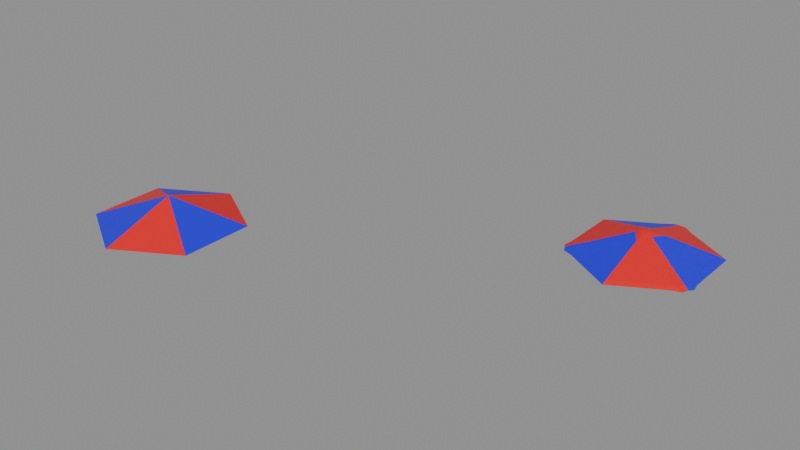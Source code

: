 # Source: Pyramid6_test_3.blend  (saved by Blender 5.2.42; exported with 4.5.12 LTS)
import bpy
from mathutils import Matrix  # noqa: F401  (used for matrix-valued properties, if any)

bpy.ops.wm.read_factory_settings(use_empty=True)
scene = bpy.context.scene
scene.name = 'Scene'

# ---- materials (node trees are filled in below, after node groups)
mat_blue = bpy.data.materials.new('blue')
mat_red = bpy.data.materials.new('red')
mat_material = bpy.data.materials.new('Material')

# ---- node groups
ng_geometry_nodes_001 = bpy.data.node_groups.new('Geometry Nodes.001', 'GeometryNodeTree')
_s = ng_geometry_nodes_001.interface.new_socket(name='Geometry', in_out='OUTPUT', socket_type='NodeSocketGeometry')
_s = ng_geometry_nodes_001.interface.new_socket(name='Geometry', in_out='INPUT', socket_type='NodeSocketGeometry')
ng_geometry_nodes_001.is_modifier = True
_N = ng_geometry_nodes_001.nodes; _L = ng_geometry_nodes_001.links
n0 = _N.new('NodeGroupInput'); n0.name = 'Group Input'; n0.location = (-342, 161)
n1 = _N.new('NodeGroupOutput'); n1.name = 'Group Output'; n1.location = (200, 0)
n2 = _N.new('NodeUndefined'); n2.name = 'Mesh Bevel'; n2.location = (-80, 100)
n2.inputs[7].default_value = 0.1
n2.inputs[8].default_value = False
n2.inputs[9].default_value = 0.0
n2.inputs[10].default_value = 4
n2.inputs[11].default_value = 0.8
n3 = _N.new('ShaderNodeValue'); n3.name = 'Value'; n3.location = (-269, -14)
n3.outputs[0].default_value = 0.2
n4 = _N.new('GeometryNodeInputNamedAttribute'); n4.name = 'Named Attribute'; n4.location = (-461, 25)
n4.inputs[0].default_value = 'bevel_weight_edge'
_L.new(n2.outputs[0], n1.inputs[0])
_L.new(n0.outputs[0], n2.inputs[0])
_L.new(n4.outputs[0], n2.inputs[1])
_L.new(n3.outputs[0], n2.inputs[3])
_L.new(n3.outputs[0], n2.inputs[4])
_L.new(n3.outputs[0], n2.inputs[5])
_L.new(n3.outputs[0], n2.inputs[6])
n1.is_active_output = True

# ---- material node trees
mat_blue.use_nodes = True; mat_blue.node_tree.nodes.clear()
_N = mat_blue.node_tree.nodes; _L = mat_blue.node_tree.links
n0 = _N.new('ShaderNodeBsdfPrincipled'); n0.name = 'Principled BSDF'; n0.location = (-200, 100)
n0.inputs[0].default_value = (0.009023, 0.0001857, 0.8, 1.0)
n1 = _N.new('ShaderNodeOutputMaterial'); n1.name = 'Material Output'; n1.location = (200, 100)
_L.new(n0.outputs[0], n1.inputs[0])
n1.is_active_output = True
mat_red.use_nodes = True; mat_red.node_tree.nodes.clear()
_N = mat_red.node_tree.nodes; _L = mat_red.node_tree.links
n0 = _N.new('ShaderNodeBsdfPrincipled'); n0.name = 'Principled BSDF'; n0.location = (-200, 100)
n0.inputs[0].default_value = (0.8, 0.007224, 0.008709, 1.0)
n1 = _N.new('ShaderNodeOutputMaterial'); n1.name = 'Material Output'; n1.location = (200, 100)
_L.new(n0.outputs[0], n1.inputs[0])
n1.is_active_output = True
mat_material.use_nodes = True; mat_material.node_tree.nodes.clear()
_N = mat_material.node_tree.nodes; _L = mat_material.node_tree.links
n0 = _N.new('ShaderNodeBsdfPrincipled'); n0.name = 'Principled BSDF'; n0.location = (-200, 100)
n0.inputs[0].default_value = (0.006135, 0.8, 0.0, 1.0)
n1 = _N.new('ShaderNodeOutputMaterial'); n1.name = 'Material Output'; n1.location = (200, 100)
_L.new(n0.outputs[0], n1.inputs[0])
n1.is_active_output = True

# ---- meshes
me_test_object = bpy.data.meshes.new('test_object')
me_test_object.from_pydata([(0.0, 1.0, -0.1723), (0.0, 0.0, 0.1723), (0.866, 0.5, -0.1723), (0.866, -0.5, -0.1723), (-8.742e-08, -1.0, -0.1723), (-0.866, -0.5, -0.1723), (-0.866, 0.5, -0.1723)], [], [(5, 1, 6), (0, 1, 2), (6, 1, 0), (2, 1, 3), (4, 1, 5), (3, 1, 4), (0, 2, 3, 4, 5, 6)])
me_test_object.polygons.foreach_set('material_index', [1, 1, 0, 0, 0, 1, 2])
_uv = me_test_object.uv_layers.new(name='UVMap')
_uv.uv.foreach_set('vector', [0.0103, 0.4331, 0.2544, 0.2922, 0.2544, 0.574, 0.4985, 0.4331, 0.2544, 0.2922, 0.4985, 0.1512, 0.2544, 0.574, 0.2544, 0.2922, 0.4985, 0.4331, 0.4985, 0.1512, 0.2544, 0.2922, 0.2544, 0.0103, 0.0103, 0.1512, 0.2544, 0.2922, 0.0103, 0.4331, 0.2544, 0.0103, 0.2544, 0.2922, 0.0103, 0.1512, 0.7544, 0.5537, 0.5191, 0.4178, 0.5191, 0.1461, 0.7544, 0.0103, 0.9897, 0.1461, 0.9897, 0.4178])
me_test_object.materials.append(mat_blue)
me_test_object.materials.append(mat_red)
me_test_object.materials.append(mat_material)
me_test_object.update()
me_modifier_object = bpy.data.meshes.new('modifier_object')
me_modifier_object.from_pydata([(0.0, 1.0, -0.1723), (0.0, 0.0, 0.1723), (0.866, 0.5, -0.1723), (0.866, -0.5, -0.1723), (-8.742e-08, -1.0, -0.1723), (-0.866, -0.5, -0.1723), (-0.866, 0.5, -0.1723)], [], [(5, 1, 6), (0, 1, 2), (6, 1, 0), (2, 1, 3), (4, 1, 5), (3, 1, 4), (0, 2, 3, 4, 5, 6)])
me_modifier_object.polygons.foreach_set('material_index', [1, 1, 0, 0, 0, 1, 2])
_uv = me_modifier_object.uv_layers.new(name='UVMap')
_uv.uv.foreach_set('vector', [0.0103, 0.4331, 0.2544, 0.2922, 0.2544, 0.574, 0.4985, 0.4331, 0.2544, 0.2922, 0.4985, 0.1512, 0.2544, 0.574, 0.2544, 0.2922, 0.4985, 0.4331, 0.4985, 0.1512, 0.2544, 0.2922, 0.2544, 0.0103, 0.0103, 0.1512, 0.2544, 0.2922, 0.0103, 0.4331, 0.2544, 0.0103, 0.2544, 0.2922, 0.0103, 0.1512, 0.7544, 0.5537, 0.5191, 0.4178, 0.5191, 0.1461, 0.7544, 0.0103, 0.9897, 0.1461, 0.9897, 0.4178])
me_modifier_object.materials.append(mat_blue)
me_modifier_object.materials.append(mat_red)
me_modifier_object.materials.append(mat_material)
me_modifier_object.update()
me_test_object_002 = bpy.data.meshes.new('test_object.002')
me_test_object_002.from_pydata([(2.98e-08, 0.7691, -0.1723), (-0.1966, 0.6719, -0.09836), (0.1966, 0.6719, -0.09836), (-0.08828, 0.8225, -0.1722), (-0.1744, 0.8523, -0.1645), (0.08828, 0.8225, -0.1722), (-1.573e-08, 0.9151, -0.1774), (-0.0747, 0.937, -0.1678), (-1.368e-08, 0.9282, -0.1573), (-0.1072, 0.6774, -0.08255), (0.0, 0.6814, -0.07078), (-0.1955, 0.7695, -0.1319), (-0.09907, 0.8379, -0.1307), (-5.588e-09, 0.8648, -0.128), (0.1955, 0.7695, -0.1319), (0.1744, 0.8523, -0.1645), (0.1072, 0.6774, -0.08255), (0.09907, 0.8379, -0.1307), (0.0747, 0.937, -0.1678), (0.1966, 0.1135, 0.09409), (-0.1966, 0.1135, 0.09409), (-1.766e-08, -0.227, 0.09409), (0.1072, 0.1189, 0.1099), (0.0, 0.123, 0.1217), (0.1566, 0.03339, 0.1099), (0.07645, 0.04414, 0.1386), (-1.863e-09, 0.05361, 0.1516), (-6.836e-09, 9.043e-09, 0.1555), (-0.1566, 0.03339, 0.1099), (-0.1065, -0.06149, 0.1217), (-0.1072, 0.1189, 0.1099), (-0.07645, 0.04414, 0.1386), (-0.04642, -0.0268, 0.1516), (0.04938, -0.1523, 0.1099), (0.1065, -0.06149, 0.1217), (-0.04938, -0.1523, 0.1099), (-1.255e-08, -0.08828, 0.1386), (0.04642, -0.0268, 0.1516), (0.6802, 0.3927, -0.09836), (0.666, 0.3845, -0.1723), (0.7642, 0.4412, -0.1319), (0.8253, 0.4765, -0.1645), (0.7565, 0.4367, -0.1722), (0.4836, -0.5062, -0.09836), (0.666, -0.3845, -0.1723), (0.6802, -0.1658, -0.09836), (0.5687, -0.5541, -0.1319), (0.6509, -0.5772, -0.1645), (0.533, -0.4316, -0.08255), (0.6761, -0.5047, -0.1307), (0.7741, -0.5332, -0.1678), (0.8039, -0.4641, -0.1573), (0.7565, -0.3348, -0.1722), (0.8253, -0.2751, -0.1645), (0.6682, -0.4877, -0.1722), (0.7925, -0.4575, -0.1774), (0.8488, -0.4038, -0.1678), (0.6402, -0.2458, -0.08255), (0.5901, -0.3407, -0.07078), (0.7642, -0.2155, -0.1319), (0.7752, -0.3331, -0.1307), (0.7489, -0.4324, -0.128), (-5.215e-08, -0.7691, -0.1723), (-5.491e-08, -0.7854, -0.09836), (-6.892e-08, -0.8735, -0.1722), (-7.451e-08, -0.953, -0.1645), (-7.078e-08, -0.8824, -0.1319), (-0.4836, -0.5062, -0.09836), (-0.6802, -0.1658, -0.09836), (-0.666, -0.3845, -0.1723), (-0.533, -0.4316, -0.08255), (-0.5901, -0.3407, -0.07078), (-0.5687, -0.5541, -0.1319), (-0.6761, -0.5047, -0.1307), (-0.7489, -0.4324, -0.128), (-0.8039, -0.4641, -0.1573), (-0.7642, -0.2155, -0.1319), (-0.8253, -0.2751, -0.1645), (-0.6402, -0.2458, -0.08255), (-0.7752, -0.3331, -0.1307), (-0.8488, -0.4038, -0.1678), (-0.6682, -0.4877, -0.1722), (-0.6509, -0.5772, -0.1645), (-0.7565, -0.3348, -0.1722), (-0.7925, -0.4575, -0.1774), (-0.7741, -0.5332, -0.1678), (-0.666, 0.3845, -0.1723), (-0.6802, 0.3927, -0.09836), (-0.7565, 0.4367, -0.1722), (-0.8253, 0.4765, -0.1645), (-0.7642, 0.4412, -0.1319)], [], [(0, 3, 6, 5), (3, 4, 7, 6), (5, 6, 18, 15), (6, 7, 8, 18), (1, 9, 12, 11), (9, 10, 13, 12), (11, 12, 7, 4), (12, 13, 8, 7), (2, 14, 17, 16), (14, 15, 18, 17), (16, 17, 13, 10), (17, 18, 8, 13), (19, 22, 25, 24), (22, 23, 26, 25), (24, 25, 37, 34), (25, 26, 27, 37), (20, 28, 31, 30), (28, 29, 32, 31), (30, 31, 26, 23), (31, 32, 27, 26), (21, 33, 36, 35), (33, 34, 37, 36), (35, 36, 32, 29), (36, 37, 27, 32), (43, 46, 49, 48), (46, 47, 50, 49), (48, 49, 61, 58), (49, 50, 51, 61), (44, 52, 55, 54), (52, 53, 56, 55), (54, 55, 50, 47), (55, 56, 51, 50), (45, 57, 60, 59), (57, 58, 61, 60), (59, 60, 56, 53), (60, 61, 51, 56), (67, 70, 73, 72), (70, 71, 74, 73), (72, 73, 85, 82), (73, 74, 75, 85), (68, 76, 79, 78), (76, 77, 80, 79), (78, 79, 74, 71), (79, 80, 75, 74), (69, 81, 84, 83), (81, 82, 85, 84), (83, 84, 80, 77), (84, 85, 75, 80), (2, 38, 40, 14), (14, 40, 41, 15), (15, 41, 42, 5), (5, 42, 39, 0), (21, 43, 48, 33), (33, 48, 58, 34), (34, 58, 57, 24), (24, 57, 45, 19), (1, 20, 30, 9), (9, 30, 23, 10), (10, 23, 22, 16), (16, 22, 19, 2), (38, 45, 59, 40), (40, 59, 53, 41), (41, 53, 52, 42), (42, 52, 44, 39), (43, 63, 66, 46), (46, 66, 65, 47), (47, 65, 64, 54), (54, 64, 62, 44), (63, 67, 72, 66), (66, 72, 82, 65), (65, 82, 81, 64), (64, 81, 69, 62), (68, 87, 90, 76), (76, 90, 89, 77), (77, 89, 88, 83), (83, 88, 86, 69), (20, 68, 78, 28), (28, 78, 71, 29), (29, 71, 70, 35), (35, 70, 67, 21), (87, 1, 11, 90), (90, 11, 4, 89), (89, 4, 3, 88), (88, 3, 0, 86), (2, 19, 38), (87, 20, 1), (0, 39, 44, 62, 69, 86), (68, 20, 87), (38, 19, 45), (63, 21, 67), (43, 21, 63)])
me_test_object_002.polygons.foreach_set('material_index', [2, 2, 2, 2, 0, 0, 0, 0, 1, 1, 1, 1, 1, 1, 1, 1, 1, 1, 1, 1, 1, 1, 1, 1, 1, 1, 1, 1, 2, 2, 2, 2, 0, 0, 0, 0, 0, 0, 0, 0, 1, 1, 1, 1, 2, 2, 2, 2, 1, 1, 2, 2, 1, 1, 0, 0, 0, 0, 1, 1, 0, 0, 2, 2, 1, 1, 2, 2, 0, 0, 2, 2, 1, 1, 2, 2, 1, 1, 0, 0, 0, 0, 2, 2, 1, 0, 2, 1, 0, 0, 1])
_uv = me_test_object_002.uv_layers.new(name='UVMap')
_uv.uv.foreach_set('vector', [0.7544, 0.4909, 0.7784, 0.5055, 0.7544, 0.5306, 0.7304, 0.5055, 0.7784, 0.5055, 0.8073, 0.5231, 0.777, 0.5406, 0.7544, 0.5306, 0.7304, 0.5055, 0.7544, 0.5306, 0.7318, 0.5406, 0.7015, 0.5231, 0.7544, 0.5306, 0.777, 0.5406, 0.7628, 0.5488, 0.7318, 0.5406, 0.3907, 0.4348, 0.4046, 0.4138, 0.4447, 0.434, 0.4147, 0.4483, 0.4046, 0.4138, 0.4214, 0.3886, 0.4657, 0.4141, 0.4447, 0.434, 0.4147, 0.4483, 0.4447, 0.434, 0.475, 0.4467, 0.4436, 0.4648, 0.4447, 0.434, 0.4657, 0.4141, 0.4901, 0.4232, 0.475, 0.4467, 0.4461, 0.3389, 0.4698, 0.3529, 0.4724, 0.3861, 0.4349, 0.3615, 0.4698, 0.3529, 0.4985, 0.3697, 0.4985, 0.406, 0.4724, 0.3861, 0.4349, 0.3615, 0.4724, 0.3861, 0.4657, 0.4141, 0.4214, 0.3886, 0.4724, 0.3861, 0.4985, 0.406, 0.4901, 0.4232, 0.4657, 0.4141, 0.3098, 0.2602, 0.2986, 0.2828, 0.2763, 0.2797, 0.2856, 0.2586, 0.2986, 0.2828, 0.2845, 0.3108, 0.2672, 0.3006, 0.2763, 0.2797, 0.2856, 0.2586, 0.2763, 0.2797, 0.2553, 0.2769, 0.2555, 0.2568, 0.2763, 0.2797, 0.2672, 0.3006, 0.2544, 0.2922, 0.2553, 0.2769, 0.2544, 0.3561, 0.2405, 0.3351, 0.2542, 0.3173, 0.2678, 0.3359, 0.2405, 0.3351, 0.2232, 0.3089, 0.2407, 0.299, 0.2542, 0.3173, 0.2678, 0.3359, 0.2542, 0.3173, 0.2672, 0.3006, 0.2845, 0.3108, 0.2542, 0.3173, 0.2407, 0.299, 0.2544, 0.2922, 0.2672, 0.3006, 0.199, 0.2602, 0.2242, 0.2586, 0.2327, 0.2794, 0.2098, 0.2819, 0.2242, 0.2586, 0.2555, 0.2568, 0.2553, 0.2769, 0.2327, 0.2794, 0.2098, 0.2819, 0.2327, 0.2794, 0.2407, 0.299, 0.2232, 0.3089, 0.2327, 0.2794, 0.2553, 0.2769, 0.2544, 0.2922, 0.2407, 0.299, 0.199, 0.1028, 0.1993, 0.07525, 0.2267, 0.05645, 0.2242, 0.1012, 0.1993, 0.07525, 0.1995, 0.04199, 0.2309, 0.02386, 0.2267, 0.05645, 0.2242, 0.1012, 0.2267, 0.05645, 0.2544, 0.04822, 0.2544, 0.09937, 0.2267, 0.05645, 0.2309, 0.02386, 0.25, 0.02252, 0.2544, 0.04822, 0.5734, 0.1775, 0.5489, 0.191, 0.5391, 0.1577, 0.5729, 0.1495, 0.5489, 0.191, 0.5191, 0.2072, 0.5191, 0.1723, 0.5391, 0.1577, 0.5729, 0.1495, 0.5391, 0.1577, 0.5417, 0.1331, 0.572, 0.1156, 0.5391, 0.1577, 0.5191, 0.1723, 0.5191, 0.1559, 0.5417, 0.1331, 0.3098, 0.1028, 0.2846, 0.1012, 0.2821, 0.05645, 0.3095, 0.07525, 0.2846, 0.1012, 0.2544, 0.09937, 0.2544, 0.04822, 0.2821, 0.05645, 0.3095, 0.07525, 0.2821, 0.05645, 0.2779, 0.02386, 0.3093, 0.04199, 0.2821, 0.05645, 0.2544, 0.04822, 0.25, 0.02252, 0.2779, 0.02386, 0.06268, 0.3389, 0.07393, 0.3615, 0.03644, 0.3861, 0.039, 0.3529, 0.07393, 0.3615, 0.08744, 0.3886, 0.04314, 0.4141, 0.03644, 0.3861, 0.039, 0.3529, 0.03644, 0.3861, 0.0103, 0.406, 0.0103, 0.3697, 0.03644, 0.3861, 0.04314, 0.4141, 0.02308, 0.4308, 0.0103, 0.406, 0.1181, 0.4348, 0.0941, 0.4483, 0.0641, 0.434, 0.1042, 0.4138, 0.0941, 0.4483, 0.06519, 0.4648, 0.03379, 0.4467, 0.0641, 0.434, 0.1042, 0.4138, 0.0641, 0.434, 0.04314, 0.4141, 0.08744, 0.3886, 0.0641, 0.434, 0.03379, 0.4467, 0.02308, 0.4308, 0.04314, 0.4141, 0.9354, 0.1775, 0.9359, 0.1495, 0.9697, 0.1577, 0.9599, 0.191, 0.9359, 0.1495, 0.9368, 0.1156, 0.9671, 0.1331, 0.9697, 0.1577, 0.9599, 0.191, 0.9697, 0.1577, 0.9897, 0.1723, 0.9897, 0.2072, 0.9697, 0.1577, 0.9671, 0.1331, 0.9813, 0.1413, 0.9897, 0.1723, 0.4461, 0.3389, 0.4461, 0.1815, 0.4698, 0.1678, 0.4698, 0.3529, 0.4698, 0.3529, 0.4698, 0.1678, 0.4956, 0.1529, 0.4985, 0.3697, 0.7015, 0.5231, 0.5219, 0.4162, 0.5489, 0.4007, 0.7304, 0.5055, 0.7304, 0.5055, 0.5489, 0.4007, 0.5734, 0.3865, 0.7544, 0.4909, 0.199, 0.2602, 0.199, 0.1028, 0.2242, 0.1012, 0.2242, 0.2586, 0.2242, 0.2586, 0.2242, 0.1012, 0.2544, 0.09937, 0.2555, 0.2568, 0.2555, 0.2568, 0.2544, 0.09937, 0.2846, 0.1012, 0.2856, 0.2586, 0.2856, 0.2586, 0.2846, 0.1012, 0.3098, 0.1028, 0.3098, 0.2602, 0.3907, 0.4348, 0.2544, 0.3561, 0.2678, 0.3359, 0.4046, 0.4138, 0.4046, 0.4138, 0.2678, 0.3359, 0.2845, 0.3108, 0.4214, 0.3886, 0.4214, 0.3886, 0.2845, 0.3108, 0.2986, 0.2828, 0.4349, 0.3615, 0.4349, 0.3615, 0.2986, 0.2828, 0.3098, 0.2602, 0.4461, 0.3389, 0.4461, 0.1815, 0.3098, 0.1028, 0.3095, 0.07525, 0.4698, 0.1678, 0.4698, 0.1678, 0.3095, 0.07525, 0.3093, 0.04199, 0.4956, 0.1529, 0.5219, 0.4162, 0.5191, 0.2072, 0.5489, 0.191, 0.5489, 0.4007, 0.5489, 0.4007, 0.5489, 0.191, 0.5734, 0.1775, 0.5734, 0.3865, 0.199, 0.1028, 0.06268, 0.1815, 0.039, 0.1678, 0.1993, 0.07525, 0.1993, 0.07525, 0.039, 0.1678, 0.01317, 0.1529, 0.1995, 0.04199, 0.572, 0.1156, 0.7544, 0.0135, 0.7544, 0.04467, 0.5729, 0.1495, 0.5729, 0.1495, 0.7544, 0.04467, 0.7544, 0.07305, 0.5734, 0.1775, 0.06268, 0.1815, 0.06268, 0.3389, 0.039, 0.3529, 0.039, 0.1678, 0.039, 0.1678, 0.039, 0.3529, 0.0103, 0.3697, 0.01317, 0.1529, 0.7544, 0.0135, 0.9368, 0.1156, 0.9359, 0.1495, 0.7544, 0.04467, 0.7544, 0.04467, 0.9359, 0.1495, 0.9354, 0.1775, 0.7544, 0.07305, 0.1181, 0.4348, 0.2544, 0.5135, 0.2544, 0.5409, 0.0941, 0.4483, 0.0941, 0.4483, 0.2544, 0.5409, 0.2544, 0.5707, 0.06519, 0.4648, 0.9897, 0.2072, 0.9869, 0.4162, 0.9599, 0.4007, 0.9599, 0.191, 0.9599, 0.191, 0.9599, 0.4007, 0.9354, 0.3865, 0.9354, 0.1775, 0.2544, 0.3561, 0.1181, 0.4348, 0.1042, 0.4138, 0.2405, 0.3351, 0.2405, 0.3351, 0.1042, 0.4138, 0.08744, 0.3886, 0.2232, 0.3089, 0.2232, 0.3089, 0.08744, 0.3886, 0.07393, 0.3615, 0.2098, 0.2819, 0.2098, 0.2819, 0.07393, 0.3615, 0.06268, 0.3389, 0.199, 0.2602, 0.2544, 0.5135, 0.3907, 0.4348, 0.4147, 0.4483, 0.2544, 0.5409, 0.2544, 0.5409, 0.4147, 0.4483, 0.4436, 0.4648, 0.2544, 0.5707, 0.9869, 0.4162, 0.8073, 0.5231, 0.7784, 0.5055, 0.9599, 0.4007, 0.9599, 0.4007, 0.7784, 0.5055, 0.7544, 0.4909, 0.9354, 0.3865, 0.4461, 0.3389, 0.3098, 0.2602, 0.4461, 0.1815, 0.2544, 0.5135, 0.2544, 0.3561, 0.3907, 0.4348, 0.7544, 0.4909, 0.5734, 0.3865, 0.5734, 0.1775, 0.7544, 0.07305, 0.9354, 0.1775, 0.9354, 0.3865, 0.1181, 0.4348, 0.2544, 0.3561, 0.2544, 0.5135, 0.4461, 0.1815, 0.3098, 0.2602, 0.3098, 0.1028, 0.06268, 0.1815, 0.199, 0.2602, 0.06268, 0.3389, 0.199, 0.1028, 0.199, 0.2602, 0.06268, 0.1815])
me_test_object_002.materials.append(mat_blue)
me_test_object_002.materials.append(mat_red)
me_test_object_002.materials.append(mat_material)
me_test_object_002.update()

# ---- objects
ob_test_object = bpy.data.objects.new('test_object', me_test_object)
ob_modifier_object = bpy.data.objects.new('modifier_object', me_modifier_object)
ob_expected_object = bpy.data.objects.new('expected_object', me_test_object_002)

# ---- transforms, parenting, visibility, modifiers, constraints
ob_test_object.location = (0.0, 0.0, 0.0)
_m = ob_test_object.modifiers.new('GeometryNodes', 'NODES')
_m.node_group = ng_geometry_nodes_001
ob_modifier_object.location = (-5.0, 0.0, 0.0)
_m = ob_modifier_object.modifiers.new('Bevel', 'BEVEL')
_m.width = 0.2
_m.width_pct = 0.2
_m.segments = 4
_m.limit_method = 'WEIGHT'
_m.use_clamp_overlap = False
_m.profile = 0.8
_m.loop_slide = False
ob_expected_object.location = (0.0, 3.0, 0.0)

# ---- collection membership
scene.collection.objects.link(ob_test_object)
scene.collection.objects.link(ob_modifier_object)
scene.collection.objects.link(ob_expected_object)

# ---- scene / render settings (as saved in the file)
scene.frame_start = 1; scene.frame_end = 250; scene.frame_set(1)
scene.render.engine = 'BLENDER_EEVEE_NEXT'
scene.render.bake_bias = 0.0
scene.render.bake_samples = 0
scene.cycles.sampling_pattern = 'TABULATED_SOBOL'
scene.eevee.use_volume_custom_range = False
scene.eevee.fast_gi_thickness_far = 0.0
bpy.context.view_layer.update()

# ---- added for rendering (the .blend has no active camera and no usable light): camera, sun + grey world if the file has none
cam_auto = bpy.data.cameras.new('AutoCamera')
cam_auto.lens = 50.0
cam_auto.sensor_width = 36.0
cam_auto.clip_end = 1000.0
ob_auto_camera = bpy.data.objects.new('AutoCamera', cam_auto)
scene.collection.objects.link(ob_auto_camera)
ob_auto_camera.location = (5.1788, -7.72256, 6.1321)
ob_auto_camera.rotation_euler = (1.09748, -7.21219e-08, 0.694738)
scene.camera = ob_auto_camera
light_auto_sun = bpy.data.lights.new('AutoSun', 'SUN')
light_auto_sun.energy = 3.0
light_auto_sun.angle = 0.0523599
ob_auto_sun = bpy.data.objects.new('AutoSun', light_auto_sun)
scene.collection.objects.link(ob_auto_sun)
ob_auto_sun.rotation_euler = (0.872665, 0.174533, 0.523599)
if scene.world is None:
    world_auto = bpy.data.worlds.new('AutoWorld')
    world_auto.color = (0.3, 0.3, 0.3)
    scene.world = world_auto
bpy.context.view_layer.update()
